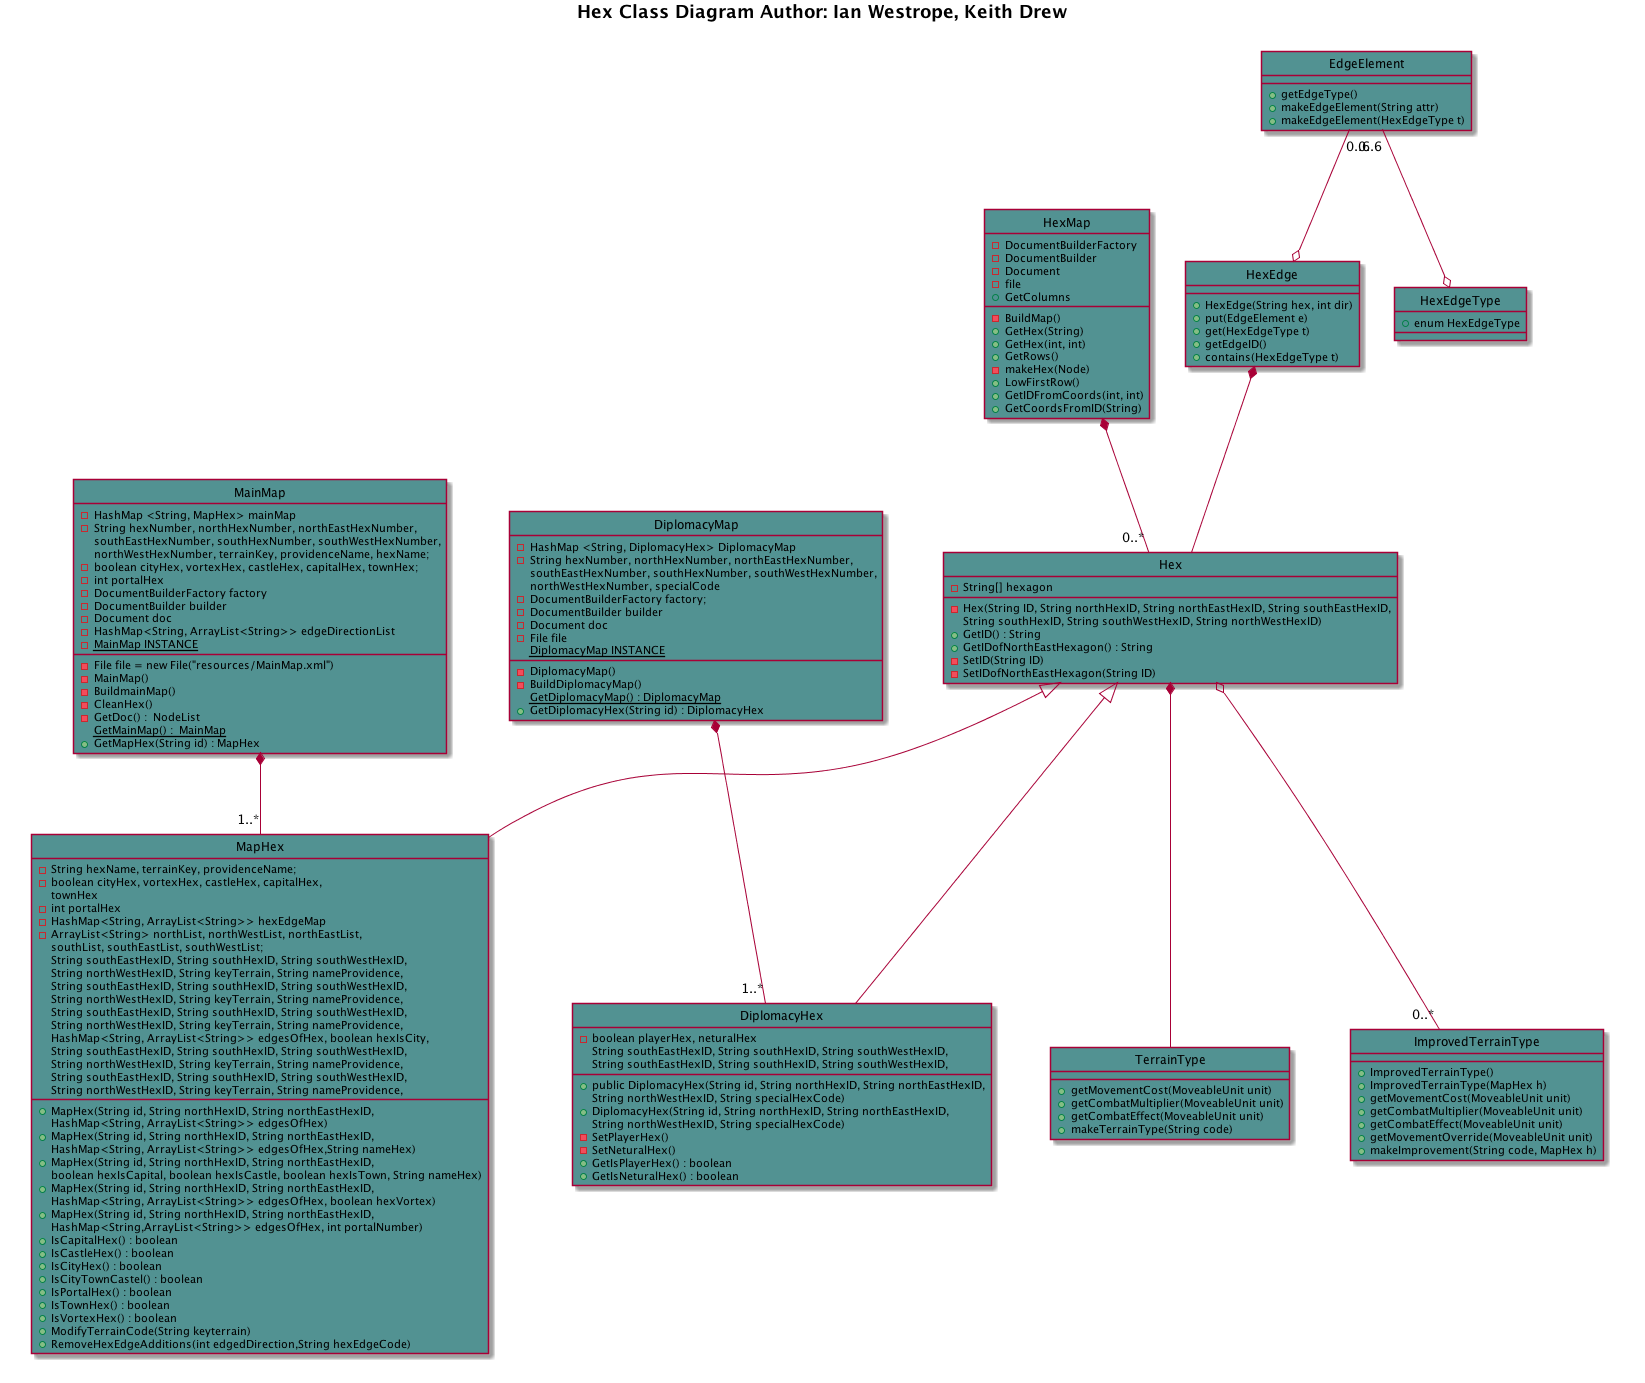

The diagram above was rendered by PlantUML. Its source (embedded in the PNG):
@startuml
hide circles
title <b>Hex Class Diagram<b> Author: Ian Westrope, Keith Drew

MainMap *-- "1..*" MapHex
Hex <|-- MapHex
Hex <|-- DiplomacyHex
DiplomacyMap *-- "1..*" DiplomacyHex
HexMap *-- "0..*" Hex
HexEdge *-- Hex
EdgeElement "0..6" --o HexEdge
EdgeElement "0..6" --o HexEdgeType
Hex *-- TerrainType
Hex o-- "0..*" ImprovedTerrainType

class ImprovedTerrainType #529292{
+ImprovedTerrainType()
+ImprovedTerrainType(MapHex h)
+getMovementCost(MoveableUnit unit)
+getCombatMultiplier(MoveableUnit unit)
+getCombatEffect(MoveableUnit unit)
+getMovementOverride(MoveableUnit unit)
+makeImprovement(String code, MapHex h)
}

class TerrainType #529292{
+getMovementCost(MoveableUnit unit)
+getCombatMultiplier(MoveableUnit unit)
+getCombatEffect(MoveableUnit unit)
+makeTerrainType(String code)
}

class HexEdgeType #529292{
+enum HexEdgeType
}

class EdgeElement #529292{
+getEdgeType()
+makeEdgeElement(String attr)
+makeEdgeElement(HexEdgeType t)
}

class HexEdge #529292{
+HexEdge(String hex, int dir)
+put(EdgeElement e)
+get(HexEdgeType t)
+getEdgeID()
+contains(HexEdgeType t)
}
   

class HexMap #529292{
-DocumentBuilderFactory
-DocumentBuilder
-Document
-file
-BuildMap()
+GetHex(String)
+GetHex(int, int)
+GetRows()
+GetColumns
-makeHex(Node)
+LowFirstRow()
+GetIDFromCoords(int, int)
+GetCoordsFromID(String)

}


class MainMap #529292 {
 -HashMap <String, MapHex> mainMap
 -String hexNumber, northHexNumber, northEastHexNumber, 
            southEastHexNumber, southHexNumber, southWestHexNumber,
            northWestHexNumber, terrainKey, providenceName, hexName;
 -boolean cityHex, vortexHex, castleHex, capitalHex, townHex;
-int portalHex
 -DocumentBuilderFactory factory
 -DocumentBuilder builder
 -Document doc
 -File file = new File("resources/MainMap.xml")
 -HashMap<String, ArrayList<String>> edgeDirectionList
-{static}MainMap INSTANCE
-MainMap()
-BuildmainMap()
-CleanHex()
-GetDoc() :  NodeList
{static} GetMainMap() :  MainMap
+GetMapHex(String id) : MapHex
}

class Hex #529292 {
-String[] hexagon
-Hex(String ID, String northHexID, String northEastHexID, String southEastHexID, 
          String southHexID, String southWestHexID, String northWestHexID)
+GetID() : String
+GetIDofNorthEastHexagon() : String 
-SetID(String ID)
-SetIDofNorthEastHexagon(String ID)
}

class MapHex #529292 {
-String hexName, terrainKey, providenceName;
-boolean cityHex, vortexHex, castleHex, capitalHex, 
townHex
-int portalHex
-HashMap<String, ArrayList<String>> hexEdgeMap
-ArrayList<String> northList, northWestList, northEastList, 
southList, southEastList, southWestList;
+MapHex(String id, String northHexID, String northEastHexID, 
                  String southEastHexID, String southHexID, String southWestHexID, 
                  String northWestHexID, String keyTerrain, String nameProvidence,
                  HashMap<String, ArrayList<String>> edgesOfHex)
+MapHex(String id, String northHexID, String northEastHexID, 
                  String southEastHexID, String southHexID, String southWestHexID, 
                  String northWestHexID, String keyTerrain, String nameProvidence, 
                  HashMap<String, ArrayList<String>> edgesOfHex,String nameHex)
+MapHex(String id, String northHexID, String northEastHexID, 
                  String southEastHexID, String southHexID, String southWestHexID, 
                  String northWestHexID, String keyTerrain, String nameProvidence, 
                  HashMap<String, ArrayList<String>> edgesOfHex, boolean hexIsCity, 
                  boolean hexIsCapital, boolean hexIsCastle, boolean hexIsTown, String nameHex)
+MapHex(String id, String northHexID, String northEastHexID, 
                  String southEastHexID, String southHexID, String southWestHexID, 
                  String northWestHexID, String keyTerrain, String nameProvidence, 
                  HashMap<String, ArrayList<String>> edgesOfHex, boolean hexVortex)
+MapHex(String id, String northHexID, String northEastHexID, 
                  String southEastHexID, String southHexID, String southWestHexID, 
                  String northWestHexID, String keyTerrain, String nameProvidence, 
                  HashMap<String,ArrayList<String>> edgesOfHex, int portalNumber)
+IsCapitalHex() : boolean
+IsCastleHex() : boolean
+IsCityHex() : boolean
+IsCityTownCastel() : boolean
+IsPortalHex() : boolean
+IsTownHex() : boolean 
+IsVortexHex() : boolean 
+ModifyTerrainCode(String keyterrain)
+RemoveHexEdgeAdditions(int edgedDirection,String hexEdgeCode)
}

class DiplomacyMap #529292 {
-HashMap <String, DiplomacyHex> DiplomacyMap
-String hexNumber, northHexNumber, northEastHexNumber, 
            southEastHexNumber, southHexNumber, southWestHexNumber,
            northWestHexNumber, specialCode
 -DocumentBuilderFactory factory;
 -DocumentBuilder builder
-Document doc
-File file
{static}DiplomacyMap INSTANCE
-DiplomacyMap()
-BuildDiplomacyMap()
{static}GetDiplomacyMap() : DiplomacyMap
+GetDiplomacyHex(String id) : DiplomacyHex 
}

class DiplomacyHex #529292 {
-boolean playerHex, neturalHex
+public DiplomacyHex(String id, String northHexID, String northEastHexID, 
                            String southEastHexID, String southHexID, String southWestHexID, 
                            String northWestHexID, String specialHexCode)
+DiplomacyHex(String id, String northHexID, String northEastHexID, 
                            String southEastHexID, String southHexID, String southWestHexID, 
                            String northWestHexID, String specialHexCode)
-SetPlayerHex()
-SetNeturalHex()
+GetIsPlayerHex() : boolean 
+GetIsNeturalHex() : boolean 
}

@enduml